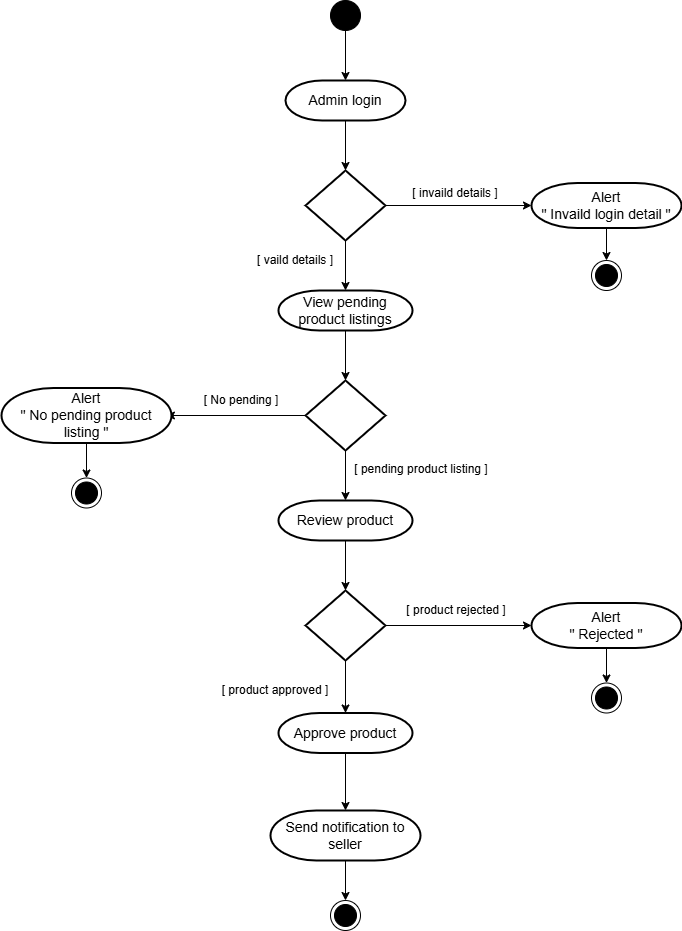

The diagram above was exported from draw.io. Its source (the exported page's mxGraphModel, read from the mxfile embedded in the PNG):
<mxGraphModel dx="1120" dy="506" grid="1" gridSize="10" guides="1" tooltips="1" connect="1" arrows="1" fold="1" page="1" pageScale="1" pageWidth="827" pageHeight="1169" math="0" shadow="0">
  <root>
    <mxCell id="0" />
    <mxCell id="1" parent="0" />
    <mxCell id="on7XJSaJBoZXb6In0bNe-2" value="" style="ellipse;fillColor=strokeColor;html=1;" parent="1" vertex="1">
      <mxGeometry x="399" y="40" width="30" height="30" as="geometry" />
    </mxCell>
    <mxCell id="on7XJSaJBoZXb6In0bNe-3" value="" style="endArrow=classic;html=1;rounded=0;exitX=0.5;exitY=1;exitDx=0;exitDy=0;entryX=0.5;entryY=0;entryDx=0;entryDy=0;entryPerimeter=0;" parent="1" source="on7XJSaJBoZXb6In0bNe-2" target="AvucpoVt5iX_UgtJlW-c-2" edge="1">
      <mxGeometry width="50" height="50" relative="1" as="geometry">
        <mxPoint x="413" y="70" as="sourcePoint" />
        <mxPoint x="413" y="120" as="targetPoint" />
      </mxGeometry>
    </mxCell>
    <mxCell id="AvucpoVt5iX_UgtJlW-c-2" value="&lt;font style=&quot;font-size: 14px;&quot;&gt;Admin login&lt;/font&gt;" style="strokeWidth=2;html=1;shape=mxgraph.flowchart.terminator;whiteSpace=wrap;" parent="1" vertex="1">
      <mxGeometry x="354" y="120" width="120" height="40" as="geometry" />
    </mxCell>
    <mxCell id="AvucpoVt5iX_UgtJlW-c-3" value="" style="endArrow=classic;html=1;rounded=0;exitX=0.5;exitY=1;exitDx=0;exitDy=0;entryX=0.5;entryY=0;entryDx=0;entryDy=0;entryPerimeter=0;exitPerimeter=0;" parent="1" source="AvucpoVt5iX_UgtJlW-c-2" target="AvucpoVt5iX_UgtJlW-c-4" edge="1">
      <mxGeometry width="50" height="50" relative="1" as="geometry">
        <mxPoint x="414" y="160" as="sourcePoint" />
        <mxPoint x="414" y="210" as="targetPoint" />
      </mxGeometry>
    </mxCell>
    <mxCell id="AvucpoVt5iX_UgtJlW-c-4" value="" style="strokeWidth=2;html=1;shape=mxgraph.flowchart.decision;whiteSpace=wrap;" parent="1" vertex="1">
      <mxGeometry x="374" y="210" width="80" height="70" as="geometry" />
    </mxCell>
    <mxCell id="AvucpoVt5iX_UgtJlW-c-5" value="" style="endArrow=classic;html=1;rounded=0;exitX=1;exitY=0.5;exitDx=0;exitDy=0;exitPerimeter=0;entryX=0;entryY=0.5;entryDx=0;entryDy=0;entryPerimeter=0;" parent="1" source="AvucpoVt5iX_UgtJlW-c-4" target="AvucpoVt5iX_UgtJlW-c-6" edge="1">
      <mxGeometry width="50" height="50" relative="1" as="geometry">
        <mxPoint x="480" y="250" as="sourcePoint" />
        <mxPoint x="590" y="245" as="targetPoint" />
      </mxGeometry>
    </mxCell>
    <mxCell id="AvucpoVt5iX_UgtJlW-c-6" value="&lt;font style=&quot;font-size: 14px;&quot;&gt;Alert&lt;/font&gt;&lt;div&gt;&lt;font style=&quot;font-size: 14px;&quot;&gt;&quot; Invaild login detail &quot;&lt;/font&gt;&lt;/div&gt;" style="strokeWidth=2;html=1;shape=mxgraph.flowchart.terminator;whiteSpace=wrap;" parent="1" vertex="1">
      <mxGeometry x="600" y="222.5" width="150" height="45" as="geometry" />
    </mxCell>
    <mxCell id="AvucpoVt5iX_UgtJlW-c-7" value="[ invaild details ]" style="text;html=1;align=center;verticalAlign=middle;whiteSpace=wrap;rounded=0;" parent="1" vertex="1">
      <mxGeometry x="474" y="222.5" width="100" height="20" as="geometry" />
    </mxCell>
    <mxCell id="AvucpoVt5iX_UgtJlW-c-8" value="" style="endArrow=classic;html=1;rounded=0;exitX=0.5;exitY=1;exitDx=0;exitDy=0;entryX=0.5;entryY=0;entryDx=0;entryDy=0;entryPerimeter=0;exitPerimeter=0;" parent="1" source="AvucpoVt5iX_UgtJlW-c-4" target="AvucpoVt5iX_UgtJlW-c-9" edge="1">
      <mxGeometry width="50" height="50" relative="1" as="geometry">
        <mxPoint x="413" y="280" as="sourcePoint" />
        <mxPoint x="413" y="330" as="targetPoint" />
      </mxGeometry>
    </mxCell>
    <mxCell id="AvucpoVt5iX_UgtJlW-c-9" value="&lt;span style=&quot;font-size: 14px;&quot;&gt;View pending product listings&lt;/span&gt;" style="strokeWidth=2;html=1;shape=mxgraph.flowchart.terminator;whiteSpace=wrap;" parent="1" vertex="1">
      <mxGeometry x="347" y="330" width="134" height="40" as="geometry" />
    </mxCell>
    <mxCell id="AvucpoVt5iX_UgtJlW-c-10" value="[ vaild details ]" style="text;html=1;align=center;verticalAlign=middle;whiteSpace=wrap;rounded=0;" parent="1" vertex="1">
      <mxGeometry x="314" y="290" width="100" height="20" as="geometry" />
    </mxCell>
    <mxCell id="AvucpoVt5iX_UgtJlW-c-11" value="" style="endArrow=classic;html=1;rounded=0;exitX=0.5;exitY=1;exitDx=0;exitDy=0;exitPerimeter=0;entryX=0.5;entryY=0;entryDx=0;entryDy=0;" parent="1" source="AvucpoVt5iX_UgtJlW-c-6" target="AvucpoVt5iX_UgtJlW-c-12" edge="1">
      <mxGeometry width="50" height="50" relative="1" as="geometry">
        <mxPoint x="680" y="267.5" as="sourcePoint" />
        <mxPoint x="675" y="320" as="targetPoint" />
      </mxGeometry>
    </mxCell>
    <mxCell id="AvucpoVt5iX_UgtJlW-c-12" value="" style="ellipse;html=1;shape=endState;fillColor=strokeColor;" parent="1" vertex="1">
      <mxGeometry x="660" y="300" width="30" height="30" as="geometry" />
    </mxCell>
    <mxCell id="AvucpoVt5iX_UgtJlW-c-13" value="" style="endArrow=classic;html=1;rounded=0;exitX=0.5;exitY=1;exitDx=0;exitDy=0;entryX=0.5;entryY=0;entryDx=0;entryDy=0;entryPerimeter=0;exitPerimeter=0;" parent="1" source="AvucpoVt5iX_UgtJlW-c-9" target="AvucpoVt5iX_UgtJlW-c-14" edge="1">
      <mxGeometry width="50" height="50" relative="1" as="geometry">
        <mxPoint x="413" y="370" as="sourcePoint" />
        <mxPoint x="413" y="420" as="targetPoint" />
      </mxGeometry>
    </mxCell>
    <mxCell id="AvucpoVt5iX_UgtJlW-c-14" value="" style="strokeWidth=2;html=1;shape=mxgraph.flowchart.decision;whiteSpace=wrap;" parent="1" vertex="1">
      <mxGeometry x="374" y="420" width="80" height="70" as="geometry" />
    </mxCell>
    <mxCell id="AvucpoVt5iX_UgtJlW-c-15" value="" style="endArrow=classic;html=1;rounded=0;exitX=0;exitY=0.5;exitDx=0;exitDy=0;exitPerimeter=0;entryX=0.97;entryY=0.5;entryDx=0;entryDy=0;entryPerimeter=0;" parent="1" source="AvucpoVt5iX_UgtJlW-c-14" target="AvucpoVt5iX_UgtJlW-c-16" edge="1">
      <mxGeometry width="50" height="50" relative="1" as="geometry">
        <mxPoint x="304" y="460" as="sourcePoint" />
        <mxPoint x="210" y="455" as="targetPoint" />
      </mxGeometry>
    </mxCell>
    <mxCell id="AvucpoVt5iX_UgtJlW-c-16" value="&lt;span style=&quot;font-size: 14px;&quot;&gt;Alert&lt;/span&gt;&lt;div&gt;&lt;span style=&quot;font-size: 14px;&quot;&gt;&quot; No pending product listing &quot;&lt;/span&gt;&lt;/div&gt;" style="strokeWidth=2;html=1;shape=mxgraph.flowchart.terminator;whiteSpace=wrap;" parent="1" vertex="1">
      <mxGeometry x="70" y="427.5" width="170" height="55" as="geometry" />
    </mxCell>
    <mxCell id="AvucpoVt5iX_UgtJlW-c-17" value="" style="endArrow=classic;html=1;rounded=0;exitX=0.5;exitY=1;exitDx=0;exitDy=0;entryX=0.5;entryY=0;entryDx=0;entryDy=0;entryPerimeter=0;exitPerimeter=0;" parent="1" source="AvucpoVt5iX_UgtJlW-c-16" target="AvucpoVt5iX_UgtJlW-c-18" edge="1">
      <mxGeometry width="50" height="50" relative="1" as="geometry">
        <mxPoint x="154.5" y="482.5" as="sourcePoint" />
        <mxPoint x="154.5" y="532.5" as="targetPoint" />
      </mxGeometry>
    </mxCell>
    <mxCell id="AvucpoVt5iX_UgtJlW-c-18" value="" style="ellipse;html=1;shape=endState;fillColor=strokeColor;" parent="1" vertex="1">
      <mxGeometry x="140" y="517.5" width="30" height="30" as="geometry" />
    </mxCell>
    <mxCell id="AvucpoVt5iX_UgtJlW-c-19" value="" style="endArrow=classic;html=1;rounded=0;exitX=0.5;exitY=1;exitDx=0;exitDy=0;entryX=0.5;entryY=0;entryDx=0;entryDy=0;entryPerimeter=0;exitPerimeter=0;" parent="1" source="AvucpoVt5iX_UgtJlW-c-14" target="AvucpoVt5iX_UgtJlW-c-20" edge="1">
      <mxGeometry width="50" height="50" relative="1" as="geometry">
        <mxPoint x="414" y="490" as="sourcePoint" />
        <mxPoint x="414" y="540" as="targetPoint" />
      </mxGeometry>
    </mxCell>
    <mxCell id="AvucpoVt5iX_UgtJlW-c-20" value="&lt;span style=&quot;font-size: 14px;&quot;&gt;Review product&lt;/span&gt;" style="strokeWidth=2;html=1;shape=mxgraph.flowchart.terminator;whiteSpace=wrap;" parent="1" vertex="1">
      <mxGeometry x="347" y="540" width="134" height="40" as="geometry" />
    </mxCell>
    <mxCell id="AvucpoVt5iX_UgtJlW-c-22" value="" style="endArrow=classic;html=1;rounded=0;exitX=0.5;exitY=1;exitDx=0;exitDy=0;entryX=0.5;entryY=0;entryDx=0;entryDy=0;entryPerimeter=0;exitPerimeter=0;" parent="1" source="AvucpoVt5iX_UgtJlW-c-20" target="AvucpoVt5iX_UgtJlW-c-23" edge="1">
      <mxGeometry width="50" height="50" relative="1" as="geometry">
        <mxPoint x="413" y="580" as="sourcePoint" />
        <mxPoint x="413" y="630" as="targetPoint" />
      </mxGeometry>
    </mxCell>
    <mxCell id="AvucpoVt5iX_UgtJlW-c-23" value="" style="strokeWidth=2;html=1;shape=mxgraph.flowchart.decision;whiteSpace=wrap;" parent="1" vertex="1">
      <mxGeometry x="374" y="630" width="80" height="70" as="geometry" />
    </mxCell>
    <mxCell id="AvucpoVt5iX_UgtJlW-c-24" value="" style="endArrow=classic;html=1;rounded=0;exitX=1;exitY=0.5;exitDx=0;exitDy=0;exitPerimeter=0;entryX=0;entryY=0.5;entryDx=0;entryDy=0;entryPerimeter=0;" parent="1" source="AvucpoVt5iX_UgtJlW-c-23" target="AvucpoVt5iX_UgtJlW-c-25" edge="1">
      <mxGeometry width="50" height="50" relative="1" as="geometry">
        <mxPoint x="481" y="660" as="sourcePoint" />
        <mxPoint x="640" y="660" as="targetPoint" />
      </mxGeometry>
    </mxCell>
    <mxCell id="AvucpoVt5iX_UgtJlW-c-25" value="&lt;font style=&quot;font-size: 14px;&quot;&gt;Alert&lt;/font&gt;&lt;div&gt;&lt;font style=&quot;font-size: 14px;&quot;&gt;&quot; Rejected &quot;&lt;/font&gt;&lt;/div&gt;" style="strokeWidth=2;html=1;shape=mxgraph.flowchart.terminator;whiteSpace=wrap;" parent="1" vertex="1">
      <mxGeometry x="600" y="642.5" width="150" height="45" as="geometry" />
    </mxCell>
    <mxCell id="AvucpoVt5iX_UgtJlW-c-26" value="" style="endArrow=classic;html=1;rounded=0;exitX=0.5;exitY=1;exitDx=0;exitDy=0;entryX=0.5;entryY=0;entryDx=0;entryDy=0;entryPerimeter=0;exitPerimeter=0;" parent="1" source="AvucpoVt5iX_UgtJlW-c-25" target="AvucpoVt5iX_UgtJlW-c-27" edge="1">
      <mxGeometry width="50" height="50" relative="1" as="geometry">
        <mxPoint x="674.5" y="687.5" as="sourcePoint" />
        <mxPoint x="674.5" y="737.5" as="targetPoint" />
      </mxGeometry>
    </mxCell>
    <mxCell id="AvucpoVt5iX_UgtJlW-c-27" value="" style="ellipse;html=1;shape=endState;fillColor=strokeColor;" parent="1" vertex="1">
      <mxGeometry x="660" y="722.5" width="30" height="30" as="geometry" />
    </mxCell>
    <mxCell id="AvucpoVt5iX_UgtJlW-c-28" value="" style="endArrow=classic;html=1;rounded=0;exitX=0.5;exitY=1;exitDx=0;exitDy=0;entryX=0.5;entryY=0;entryDx=0;entryDy=0;entryPerimeter=0;exitPerimeter=0;" parent="1" source="AvucpoVt5iX_UgtJlW-c-23" target="AvucpoVt5iX_UgtJlW-c-29" edge="1">
      <mxGeometry width="50" height="50" relative="1" as="geometry">
        <mxPoint x="413" y="700" as="sourcePoint" />
        <mxPoint x="413" y="750" as="targetPoint" />
      </mxGeometry>
    </mxCell>
    <mxCell id="AvucpoVt5iX_UgtJlW-c-29" value="&lt;span style=&quot;font-size: 14px;&quot;&gt;Approve product&lt;/span&gt;" style="strokeWidth=2;html=1;shape=mxgraph.flowchart.terminator;whiteSpace=wrap;" parent="1" vertex="1">
      <mxGeometry x="347" y="752.5" width="134" height="40" as="geometry" />
    </mxCell>
    <mxCell id="AvucpoVt5iX_UgtJlW-c-30" value="" style="endArrow=classic;html=1;rounded=0;exitX=0.5;exitY=1;exitDx=0;exitDy=0;entryX=0.5;entryY=0;entryDx=0;entryDy=0;entryPerimeter=0;exitPerimeter=0;" parent="1" source="AvucpoVt5iX_UgtJlW-c-29" target="AvucpoVt5iX_UgtJlW-c-31" edge="1">
      <mxGeometry width="50" height="50" relative="1" as="geometry">
        <mxPoint x="413" y="792.5" as="sourcePoint" />
        <mxPoint x="413" y="845.5" as="targetPoint" />
      </mxGeometry>
    </mxCell>
    <mxCell id="AvucpoVt5iX_UgtJlW-c-31" value="&lt;span style=&quot;font-size: 14px;&quot;&gt;Send notification to seller&lt;/span&gt;" style="strokeWidth=2;html=1;shape=mxgraph.flowchart.terminator;whiteSpace=wrap;" parent="1" vertex="1">
      <mxGeometry x="339" y="850" width="150" height="50" as="geometry" />
    </mxCell>
    <mxCell id="AvucpoVt5iX_UgtJlW-c-32" value="" style="endArrow=classic;html=1;rounded=0;exitX=0.5;exitY=1;exitDx=0;exitDy=0;entryX=0.5;entryY=0;entryDx=0;entryDy=0;exitPerimeter=0;" parent="1" target="AvucpoVt5iX_UgtJlW-c-33" edge="1">
      <mxGeometry width="50" height="50" relative="1" as="geometry">
        <mxPoint x="414" y="900" as="sourcePoint" />
        <mxPoint x="414" y="957" as="targetPoint" />
      </mxGeometry>
    </mxCell>
    <mxCell id="AvucpoVt5iX_UgtJlW-c-33" value="" style="ellipse;html=1;shape=endState;fillColor=strokeColor;" parent="1" vertex="1">
      <mxGeometry x="399" y="940" width="30" height="30" as="geometry" />
    </mxCell>
    <mxCell id="AvucpoVt5iX_UgtJlW-c-36" value="[ No pending ]" style="text;html=1;align=center;verticalAlign=middle;whiteSpace=wrap;rounded=0;" parent="1" vertex="1">
      <mxGeometry x="260" y="430" width="100" height="20" as="geometry" />
    </mxCell>
    <mxCell id="AvucpoVt5iX_UgtJlW-c-37" value="[ pending product listing ]" style="text;html=1;align=center;verticalAlign=middle;whiteSpace=wrap;rounded=0;" parent="1" vertex="1">
      <mxGeometry x="420" y="497.5" width="140" height="22.5" as="geometry" />
    </mxCell>
    <mxCell id="AvucpoVt5iX_UgtJlW-c-38" value="[ product rejected ]" style="text;html=1;align=center;verticalAlign=middle;whiteSpace=wrap;rounded=0;" parent="1" vertex="1">
      <mxGeometry x="470" y="640" width="110" height="20" as="geometry" />
    </mxCell>
    <mxCell id="AvucpoVt5iX_UgtJlW-c-39" value="[ product approved ]" style="text;html=1;align=center;verticalAlign=middle;whiteSpace=wrap;rounded=0;" parent="1" vertex="1">
      <mxGeometry x="289" y="720" width="110" height="20" as="geometry" />
    </mxCell>
  </root>
</mxGraphModel>